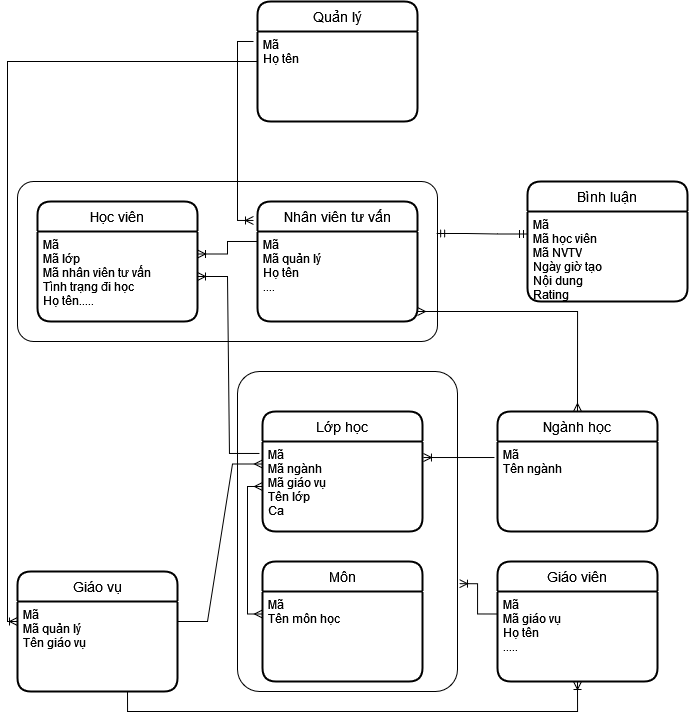

The diagram above was exported from draw.io. Its source (the exported page's mxGraphModel, read from the mxfile embedded in the PNG):
<mxGraphModel dx="1021" dy="518" grid="1" gridSize="10" guides="1" tooltips="1" connect="1" arrows="1" fold="1" page="1" pageScale="1" pageWidth="850" pageHeight="1100" math="0" shadow="0">
  <root>
    <mxCell id="0" />
    <mxCell id="1" parent="0" />
    <mxCell id="BZhJ2Yvt9TaFcPfwN8pj-55" value="" style="rounded=1;arcSize=10;whiteSpace=wrap;html=1;align=center;" vertex="1" parent="1">
      <mxGeometry x="100" y="220" width="420" height="160" as="geometry" />
    </mxCell>
    <mxCell id="BZhJ2Yvt9TaFcPfwN8pj-30" value="" style="rounded=1;arcSize=10;whiteSpace=wrap;html=1;align=center;" vertex="1" parent="1">
      <mxGeometry x="320" y="410" width="220" height="320" as="geometry" />
    </mxCell>
    <mxCell id="BZhJ2Yvt9TaFcPfwN8pj-5" value="Học viên" style="swimlane;childLayout=stackLayout;horizontal=1;startSize=30;horizontalStack=0;rounded=1;fontSize=14;fontStyle=0;strokeWidth=2;resizeParent=0;resizeLast=1;shadow=0;dashed=0;align=center;" vertex="1" parent="1">
      <mxGeometry x="120" y="240" width="160" height="120" as="geometry" />
    </mxCell>
    <mxCell id="BZhJ2Yvt9TaFcPfwN8pj-6" value="Mã&#10;Mã lớp&#10;Mã nhân viên tư vấn&#10;Tình trạng đi học&#10;Họ tên.....&#10;&#10;" style="align=left;strokeColor=none;fillColor=none;spacingLeft=4;fontSize=12;verticalAlign=top;resizable=0;rotatable=0;part=1;" vertex="1" parent="BZhJ2Yvt9TaFcPfwN8pj-5">
      <mxGeometry y="30" width="160" height="90" as="geometry" />
    </mxCell>
    <mxCell id="BZhJ2Yvt9TaFcPfwN8pj-7" value="Nhân viên tư vấn" style="swimlane;childLayout=stackLayout;horizontal=1;startSize=30;horizontalStack=0;rounded=1;fontSize=14;fontStyle=0;strokeWidth=2;resizeParent=0;resizeLast=1;shadow=0;dashed=0;align=center;" vertex="1" parent="1">
      <mxGeometry x="340" y="240" width="160" height="120" as="geometry" />
    </mxCell>
    <mxCell id="BZhJ2Yvt9TaFcPfwN8pj-8" value="Mã&#10;Mã quản lý&#10;Họ tên&#10;....&#10;" style="align=left;strokeColor=none;fillColor=none;spacingLeft=4;fontSize=12;verticalAlign=top;resizable=0;rotatable=0;part=1;" vertex="1" parent="BZhJ2Yvt9TaFcPfwN8pj-7">
      <mxGeometry y="30" width="160" height="90" as="geometry" />
    </mxCell>
    <mxCell id="BZhJ2Yvt9TaFcPfwN8pj-9" value="Lớp học" style="swimlane;childLayout=stackLayout;horizontal=1;startSize=30;horizontalStack=0;rounded=1;fontSize=14;fontStyle=0;strokeWidth=2;resizeParent=0;resizeLast=1;shadow=0;dashed=0;align=center;" vertex="1" parent="1">
      <mxGeometry x="345" y="450" width="160" height="120" as="geometry" />
    </mxCell>
    <mxCell id="BZhJ2Yvt9TaFcPfwN8pj-10" value="Mã&#10;Mã ngành&#10;Mã giáo vụ&#10;Tên lớp&#10;Ca" style="align=left;strokeColor=none;fillColor=none;spacingLeft=4;fontSize=12;verticalAlign=top;resizable=0;rotatable=0;part=1;" vertex="1" parent="BZhJ2Yvt9TaFcPfwN8pj-9">
      <mxGeometry y="30" width="160" height="90" as="geometry" />
    </mxCell>
    <mxCell id="BZhJ2Yvt9TaFcPfwN8pj-11" value="Ngành học" style="swimlane;childLayout=stackLayout;horizontal=1;startSize=30;horizontalStack=0;rounded=1;fontSize=14;fontStyle=0;strokeWidth=2;resizeParent=0;resizeLast=1;shadow=0;dashed=0;align=center;" vertex="1" parent="1">
      <mxGeometry x="580" y="450" width="160" height="120" as="geometry" />
    </mxCell>
    <mxCell id="BZhJ2Yvt9TaFcPfwN8pj-12" value="Mã&#10;Tên ngành&#10;" style="align=left;strokeColor=none;fillColor=none;spacingLeft=4;fontSize=12;verticalAlign=top;resizable=0;rotatable=0;part=1;" vertex="1" parent="BZhJ2Yvt9TaFcPfwN8pj-11">
      <mxGeometry y="30" width="160" height="90" as="geometry" />
    </mxCell>
    <mxCell id="BZhJ2Yvt9TaFcPfwN8pj-13" value="Môn" style="swimlane;childLayout=stackLayout;horizontal=1;startSize=30;horizontalStack=0;rounded=1;fontSize=14;fontStyle=0;strokeWidth=2;resizeParent=0;resizeLast=1;shadow=0;dashed=0;align=center;" vertex="1" parent="1">
      <mxGeometry x="345" y="600" width="160" height="120" as="geometry" />
    </mxCell>
    <mxCell id="BZhJ2Yvt9TaFcPfwN8pj-14" value="Mã&#10;Tên môn học&#10;" style="align=left;strokeColor=none;fillColor=none;spacingLeft=4;fontSize=12;verticalAlign=top;resizable=0;rotatable=0;part=1;" vertex="1" parent="BZhJ2Yvt9TaFcPfwN8pj-13">
      <mxGeometry y="30" width="160" height="90" as="geometry" />
    </mxCell>
    <mxCell id="BZhJ2Yvt9TaFcPfwN8pj-15" value="Giáo viên" style="swimlane;childLayout=stackLayout;horizontal=1;startSize=30;horizontalStack=0;rounded=1;fontSize=14;fontStyle=0;strokeWidth=2;resizeParent=0;resizeLast=1;shadow=0;dashed=0;align=center;" vertex="1" parent="1">
      <mxGeometry x="580" y="600" width="160" height="120" as="geometry" />
    </mxCell>
    <mxCell id="BZhJ2Yvt9TaFcPfwN8pj-16" value="Mã&#10;Mã giáo vụ&#10;Họ tên&#10;.....&#10;&#10;" style="align=left;strokeColor=none;fillColor=none;spacingLeft=4;fontSize=12;verticalAlign=top;resizable=0;rotatable=0;part=1;" vertex="1" parent="BZhJ2Yvt9TaFcPfwN8pj-15">
      <mxGeometry y="30" width="160" height="90" as="geometry" />
    </mxCell>
    <mxCell id="BZhJ2Yvt9TaFcPfwN8pj-17" value="" style="edgeStyle=entityRelationEdgeStyle;fontSize=12;html=1;endArrow=ERoneToMany;rounded=0;exitX=0;exitY=0.111;exitDx=0;exitDy=0;entryX=1;entryY=0.25;entryDx=0;entryDy=0;exitPerimeter=0;" edge="1" parent="1" source="BZhJ2Yvt9TaFcPfwN8pj-8" target="BZhJ2Yvt9TaFcPfwN8pj-6">
      <mxGeometry width="100" height="100" relative="1" as="geometry">
        <mxPoint x="220" y="170" as="sourcePoint" />
        <mxPoint x="320" y="70" as="targetPoint" />
      </mxGeometry>
    </mxCell>
    <mxCell id="BZhJ2Yvt9TaFcPfwN8pj-18" value="" style="fontSize=12;html=1;endArrow=ERoneToMany;rounded=0;entryX=1.009;entryY=0.663;entryDx=0;entryDy=0;exitX=0;exitY=0.25;exitDx=0;exitDy=0;entryPerimeter=0;edgeStyle=orthogonalEdgeStyle;" edge="1" parent="1" source="BZhJ2Yvt9TaFcPfwN8pj-16" target="BZhJ2Yvt9TaFcPfwN8pj-30">
      <mxGeometry width="100" height="100" relative="1" as="geometry">
        <mxPoint x="370" y="550" as="sourcePoint" />
        <mxPoint x="470" y="450" as="targetPoint" />
      </mxGeometry>
    </mxCell>
    <mxCell id="BZhJ2Yvt9TaFcPfwN8pj-19" value="" style="edgeStyle=entityRelationEdgeStyle;fontSize=12;html=1;endArrow=ERoneToMany;rounded=0;entryX=1.006;entryY=0.178;entryDx=0;entryDy=0;entryPerimeter=0;exitX=-0.019;exitY=0.178;exitDx=0;exitDy=0;exitPerimeter=0;" edge="1" parent="1" source="BZhJ2Yvt9TaFcPfwN8pj-12" target="BZhJ2Yvt9TaFcPfwN8pj-10">
      <mxGeometry width="100" height="100" relative="1" as="geometry">
        <mxPoint x="370" y="550" as="sourcePoint" />
        <mxPoint x="470" y="450" as="targetPoint" />
      </mxGeometry>
    </mxCell>
    <mxCell id="BZhJ2Yvt9TaFcPfwN8pj-25" value="Quản lý" style="swimlane;childLayout=stackLayout;horizontal=1;startSize=30;horizontalStack=0;rounded=1;fontSize=14;fontStyle=0;strokeWidth=2;resizeParent=0;resizeLast=1;shadow=0;dashed=0;align=center;" vertex="1" parent="1">
      <mxGeometry x="340" y="40" width="160" height="120" as="geometry" />
    </mxCell>
    <mxCell id="BZhJ2Yvt9TaFcPfwN8pj-26" value="Mã&#10;Họ tên&#10;" style="align=left;strokeColor=none;fillColor=none;spacingLeft=4;fontSize=12;verticalAlign=top;resizable=0;rotatable=0;part=1;" vertex="1" parent="BZhJ2Yvt9TaFcPfwN8pj-25">
      <mxGeometry y="30" width="160" height="90" as="geometry" />
    </mxCell>
    <mxCell id="BZhJ2Yvt9TaFcPfwN8pj-28" value="" style="edgeStyle=elbowEdgeStyle;fontSize=12;html=1;endArrow=ERoneToMany;rounded=0;entryX=-0.025;entryY=0.158;entryDx=0;entryDy=0;entryPerimeter=0;exitX=-0.025;exitY=0.111;exitDx=0;exitDy=0;exitPerimeter=0;" edge="1" parent="1" source="BZhJ2Yvt9TaFcPfwN8pj-26" target="BZhJ2Yvt9TaFcPfwN8pj-7">
      <mxGeometry width="100" height="100" relative="1" as="geometry">
        <mxPoint x="410" y="280" as="sourcePoint" />
        <mxPoint x="510" y="180" as="targetPoint" />
        <Array as="points">
          <mxPoint x="320" y="170" />
        </Array>
      </mxGeometry>
    </mxCell>
    <mxCell id="BZhJ2Yvt9TaFcPfwN8pj-33" value="" style="edgeStyle=orthogonalEdgeStyle;fontSize=12;html=1;endArrow=ERoneToMany;rounded=0;entryX=0.5;entryY=1;entryDx=0;entryDy=0;exitX=0.5;exitY=1;exitDx=0;exitDy=0;" edge="1" parent="1" target="BZhJ2Yvt9TaFcPfwN8pj-16">
      <mxGeometry width="100" height="100" relative="1" as="geometry">
        <mxPoint x="210" y="730" as="sourcePoint" />
        <mxPoint x="510" y="510" as="targetPoint" />
        <Array as="points">
          <mxPoint x="210" y="750" />
          <mxPoint x="660" y="750" />
        </Array>
      </mxGeometry>
    </mxCell>
    <mxCell id="BZhJ2Yvt9TaFcPfwN8pj-43" value="Giáo vụ" style="swimlane;childLayout=stackLayout;horizontal=1;startSize=30;horizontalStack=0;rounded=1;fontSize=14;fontStyle=0;strokeWidth=2;resizeParent=0;resizeLast=1;shadow=0;dashed=0;align=center;" vertex="1" parent="1">
      <mxGeometry x="100" y="610" width="160" height="120" as="geometry" />
    </mxCell>
    <mxCell id="BZhJ2Yvt9TaFcPfwN8pj-44" value="Mã&#10;Mã quản lý&#10;Tên giáo vụ&#10;" style="align=left;strokeColor=none;fillColor=none;spacingLeft=4;fontSize=12;verticalAlign=top;resizable=0;rotatable=0;part=1;" vertex="1" parent="BZhJ2Yvt9TaFcPfwN8pj-43">
      <mxGeometry y="30" width="160" height="90" as="geometry" />
    </mxCell>
    <mxCell id="BZhJ2Yvt9TaFcPfwN8pj-34" value="" style="edgeStyle=entityRelationEdgeStyle;fontSize=12;html=1;endArrow=ERoneToMany;rounded=0;entryX=1;entryY=0.5;entryDx=0;entryDy=0;exitX=-0.019;exitY=0.133;exitDx=0;exitDy=0;exitPerimeter=0;" edge="1" parent="1" source="BZhJ2Yvt9TaFcPfwN8pj-10" target="BZhJ2Yvt9TaFcPfwN8pj-6">
      <mxGeometry width="100" height="100" relative="1" as="geometry">
        <mxPoint x="410" y="520" as="sourcePoint" />
        <mxPoint x="510" y="420" as="targetPoint" />
      </mxGeometry>
    </mxCell>
    <mxCell id="BZhJ2Yvt9TaFcPfwN8pj-46" value="" style="edgeStyle=elbowEdgeStyle;fontSize=12;html=1;endArrow=ERmany;startArrow=ERmany;rounded=0;entryX=0;entryY=0.5;entryDx=0;entryDy=0;exitX=0;exitY=0.25;exitDx=0;exitDy=0;" edge="1" parent="1" source="BZhJ2Yvt9TaFcPfwN8pj-14" target="BZhJ2Yvt9TaFcPfwN8pj-10">
      <mxGeometry width="100" height="100" relative="1" as="geometry">
        <mxPoint x="410" y="550" as="sourcePoint" />
        <mxPoint x="510" y="450" as="targetPoint" />
        <Array as="points">
          <mxPoint x="330" y="589" />
        </Array>
      </mxGeometry>
    </mxCell>
    <mxCell id="BZhJ2Yvt9TaFcPfwN8pj-49" value="" style="edgeStyle=orthogonalEdgeStyle;fontSize=12;html=1;endArrow=ERmany;startArrow=ERmany;rounded=0;entryX=0.5;entryY=0;entryDx=0;entryDy=0;" edge="1" parent="1" target="BZhJ2Yvt9TaFcPfwN8pj-11">
      <mxGeometry width="100" height="100" relative="1" as="geometry">
        <mxPoint x="500" y="350" as="sourcePoint" />
        <mxPoint x="510" y="390" as="targetPoint" />
        <Array as="points">
          <mxPoint x="501" y="350" />
          <mxPoint x="660" y="350" />
        </Array>
      </mxGeometry>
    </mxCell>
    <mxCell id="BZhJ2Yvt9TaFcPfwN8pj-51" value="" style="edgeStyle=elbowEdgeStyle;fontSize=12;html=1;endArrow=ERoneToMany;rounded=0;exitX=0;exitY=0.5;exitDx=0;exitDy=0;" edge="1" parent="1" source="BZhJ2Yvt9TaFcPfwN8pj-25">
      <mxGeometry width="100" height="100" relative="1" as="geometry">
        <mxPoint x="410" y="640" as="sourcePoint" />
        <mxPoint x="100" y="660" as="targetPoint" />
        <Array as="points">
          <mxPoint x="90" y="340" />
        </Array>
      </mxGeometry>
    </mxCell>
    <mxCell id="BZhJ2Yvt9TaFcPfwN8pj-56" value="Bình luận" style="swimlane;childLayout=stackLayout;horizontal=1;startSize=30;horizontalStack=0;rounded=1;fontSize=14;fontStyle=0;strokeWidth=2;resizeParent=0;resizeLast=1;shadow=0;dashed=0;align=center;" vertex="1" parent="1">
      <mxGeometry x="610" y="220" width="160" height="120" as="geometry" />
    </mxCell>
    <mxCell id="BZhJ2Yvt9TaFcPfwN8pj-57" value="Mã&#10;Mã học viên&#10;Mã NVTV&#10;Ngày giờ tạo&#10;Nội dung&#10;Rating&#10;&#10;" style="align=left;strokeColor=none;fillColor=none;spacingLeft=4;fontSize=12;verticalAlign=top;resizable=0;rotatable=0;part=1;" vertex="1" parent="BZhJ2Yvt9TaFcPfwN8pj-56">
      <mxGeometry y="30" width="160" height="90" as="geometry" />
    </mxCell>
    <mxCell id="BZhJ2Yvt9TaFcPfwN8pj-58" value="" style="edgeStyle=entityRelationEdgeStyle;fontSize=12;html=1;endArrow=ERmandOne;startArrow=ERmandOne;rounded=0;elbow=vertical;entryX=0;entryY=0.25;entryDx=0;entryDy=0;exitX=0.998;exitY=0.325;exitDx=0;exitDy=0;exitPerimeter=0;" edge="1" parent="1" source="BZhJ2Yvt9TaFcPfwN8pj-55" target="BZhJ2Yvt9TaFcPfwN8pj-57">
      <mxGeometry width="100" height="100" relative="1" as="geometry">
        <mxPoint x="420" y="370" as="sourcePoint" />
        <mxPoint x="520" y="270" as="targetPoint" />
      </mxGeometry>
    </mxCell>
    <mxCell id="BZhJ2Yvt9TaFcPfwN8pj-60" value="" style="edgeStyle=entityRelationEdgeStyle;fontSize=12;html=1;endArrow=ERmany;rounded=0;elbow=vertical;entryX=0;entryY=0.25;entryDx=0;entryDy=0;" edge="1" parent="1" target="BZhJ2Yvt9TaFcPfwN8pj-10">
      <mxGeometry width="100" height="100" relative="1" as="geometry">
        <mxPoint x="260" y="660" as="sourcePoint" />
        <mxPoint x="360" y="560" as="targetPoint" />
      </mxGeometry>
    </mxCell>
  </root>
</mxGraphModel>